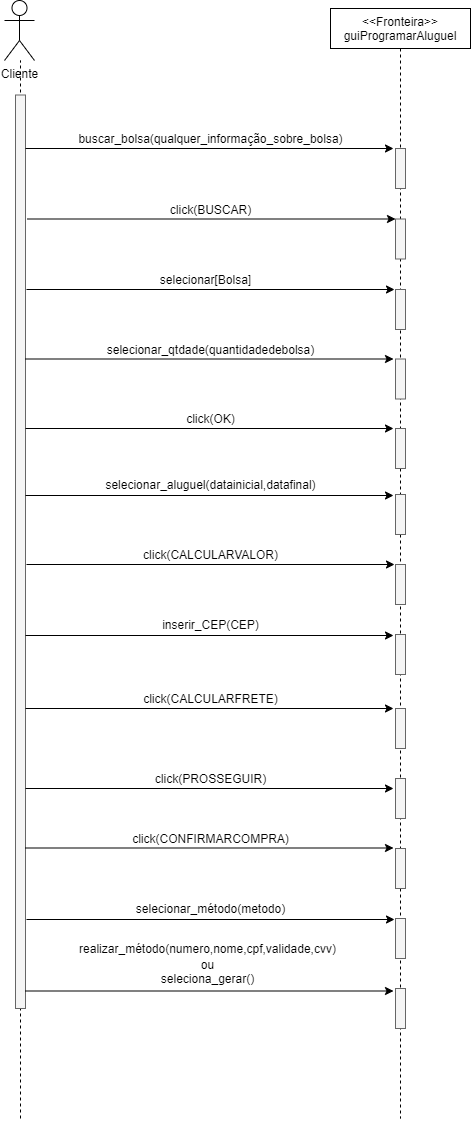

The diagram above was exported from draw.io. Its source (the exported page's mxGraphModel, read from the mxfile embedded in the PNG):
<mxGraphModel dx="2076" dy="1160" grid="1" gridSize="10" guides="1" tooltips="1" connect="1" arrows="1" fold="1" page="1" pageScale="1" pageWidth="850" pageHeight="1100" math="0" shadow="0">
  <root>
    <mxCell id="0" />
    <mxCell id="1" parent="0" />
    <mxCell id="BUNwI_r3JoDY0hV8Vjsq-33" value="" style="endArrow=none;dashed=1;html=1;" edge="1" parent="1">
      <mxGeometry width="50" height="50" relative="1" as="geometry">
        <mxPoint x="600" y="1200" as="sourcePoint" />
        <mxPoint x="600" y="142" as="targetPoint" />
      </mxGeometry>
    </mxCell>
    <mxCell id="BUNwI_r3JoDY0hV8Vjsq-1" value="Cliente" style="shape=umlActor;verticalLabelPosition=bottom;verticalAlign=top;html=1;outlineConnect=0;" vertex="1" parent="1">
      <mxGeometry x="584" y="82" width="30" height="60" as="geometry" />
    </mxCell>
    <mxCell id="BUNwI_r3JoDY0hV8Vjsq-6" value="" style="points=[];perimeter=orthogonalPerimeter;rounded=0;shadow=0;strokeWidth=1;fillColor=#f5f5f5;glass=0;sketch=0;strokeColor=#666666;fontColor=#333333;" vertex="1" parent="1">
      <mxGeometry x="595" y="176.5" width="10" height="913.5" as="geometry" />
    </mxCell>
    <mxCell id="BUNwI_r3JoDY0hV8Vjsq-14" value="&lt;&lt;Fronteira&gt;&gt;&#10;guiProgramarAluguel" style="shape=umlLifeline;perimeter=lifelinePerimeter;container=1;collapsible=0;recursiveResize=0;rounded=0;shadow=0;strokeWidth=1;" vertex="1" parent="1">
      <mxGeometry x="910" y="90" width="140" height="1110" as="geometry" />
    </mxCell>
    <mxCell id="BUNwI_r3JoDY0hV8Vjsq-19" value="click(OK)" style="text;html=1;align=center;verticalAlign=middle;resizable=0;points=[];autosize=1;strokeColor=none;" vertex="1" parent="1">
      <mxGeometry x="760" y="490" width="60" height="20" as="geometry" />
    </mxCell>
    <mxCell id="BUNwI_r3JoDY0hV8Vjsq-20" value="inserir_CEP(CEP)" style="text;html=1;align=center;verticalAlign=middle;resizable=0;points=[];autosize=1;strokeColor=none;" vertex="1" parent="1">
      <mxGeometry x="735" y="696" width="110" height="20" as="geometry" />
    </mxCell>
    <mxCell id="BUNwI_r3JoDY0hV8Vjsq-21" value="selecionar_aluguel(datainicial,datafinal)" style="text;html=1;align=center;verticalAlign=middle;resizable=0;points=[];autosize=1;strokeColor=none;" vertex="1" parent="1">
      <mxGeometry x="675" y="556" width="230" height="20" as="geometry" />
    </mxCell>
    <mxCell id="BUNwI_r3JoDY0hV8Vjsq-22" value="selecionar[Bolsa]" style="text;html=1;align=center;verticalAlign=middle;resizable=0;points=[];autosize=1;strokeColor=none;" vertex="1" parent="1">
      <mxGeometry x="730" y="351" width="110" height="20" as="geometry" />
    </mxCell>
    <mxCell id="BUNwI_r3JoDY0hV8Vjsq-23" value="buscar_bolsa(qualquer_informação_sobre_bolsa)" style="text;html=1;align=center;verticalAlign=middle;resizable=0;points=[];autosize=1;strokeColor=none;" vertex="1" parent="1">
      <mxGeometry x="650" y="210" width="280" height="20" as="geometry" />
    </mxCell>
    <mxCell id="BUNwI_r3JoDY0hV8Vjsq-24" value="selecionar_qtdade(quantidadedebolsa)" style="text;html=1;align=center;verticalAlign=middle;resizable=0;points=[];autosize=1;strokeColor=none;" vertex="1" parent="1">
      <mxGeometry x="680" y="420.5" width="220" height="20" as="geometry" />
    </mxCell>
    <mxCell id="BUNwI_r3JoDY0hV8Vjsq-25" value="click(PROSSEGUIR)" style="text;html=1;align=center;verticalAlign=middle;resizable=0;points=[];autosize=1;strokeColor=none;" vertex="1" parent="1">
      <mxGeometry x="725" y="850" width="130" height="20" as="geometry" />
    </mxCell>
    <mxCell id="BUNwI_r3JoDY0hV8Vjsq-26" value="click(BUSCAR)" style="text;html=1;align=center;verticalAlign=middle;resizable=0;points=[];autosize=1;strokeColor=none;" vertex="1" parent="1">
      <mxGeometry x="740" y="280.5" width="100" height="20" as="geometry" />
    </mxCell>
    <mxCell id="BUNwI_r3JoDY0hV8Vjsq-27" value="click(CALCULARVALOR)" style="text;html=1;align=center;verticalAlign=middle;resizable=0;points=[];autosize=1;strokeColor=none;" vertex="1" parent="1">
      <mxGeometry x="715" y="626" width="150" height="20" as="geometry" />
    </mxCell>
    <mxCell id="BUNwI_r3JoDY0hV8Vjsq-28" value="click(CALCULARFRETE)" style="text;html=1;align=center;verticalAlign=middle;resizable=0;points=[];autosize=1;strokeColor=none;" vertex="1" parent="1">
      <mxGeometry x="715" y="770" width="150" height="20" as="geometry" />
    </mxCell>
    <mxCell id="BUNwI_r3JoDY0hV8Vjsq-29" value="click(CONFIRMARCOMPRA)" style="text;html=1;align=center;verticalAlign=middle;resizable=0;points=[];autosize=1;strokeColor=none;" vertex="1" parent="1">
      <mxGeometry x="705" y="910" width="170" height="20" as="geometry" />
    </mxCell>
    <mxCell id="BUNwI_r3JoDY0hV8Vjsq-30" value="selecionar_método(metodo)" style="text;html=1;align=center;verticalAlign=middle;resizable=0;points=[];autosize=1;strokeColor=none;" vertex="1" parent="1">
      <mxGeometry x="705" y="980" width="170" height="20" as="geometry" />
    </mxCell>
    <mxCell id="BUNwI_r3JoDY0hV8Vjsq-43" value="" style="points=[];perimeter=orthogonalPerimeter;rounded=0;shadow=0;strokeWidth=1;fillColor=#f5f5f5;glass=0;sketch=0;strokeColor=#666666;fontColor=#333333;" vertex="1" parent="1">
      <mxGeometry x="975" y="230" width="10" height="40" as="geometry" />
    </mxCell>
    <mxCell id="BUNwI_r3JoDY0hV8Vjsq-45" value="realizar_método(numero,nome,cpf,validade,cvv)" style="text;html=1;align=center;verticalAlign=middle;resizable=0;points=[];autosize=1;strokeColor=none;" vertex="1" parent="1">
      <mxGeometry x="652" y="1020" width="270" height="20" as="geometry" />
    </mxCell>
    <mxCell id="BUNwI_r3JoDY0hV8Vjsq-46" value="seleciona_gerar()" style="text;html=1;align=center;verticalAlign=middle;resizable=0;points=[];autosize=1;strokeColor=none;" vertex="1" parent="1">
      <mxGeometry x="732" y="1050" width="110" height="20" as="geometry" />
    </mxCell>
    <mxCell id="BUNwI_r3JoDY0hV8Vjsq-48" value="ou" style="text;html=1;align=center;verticalAlign=middle;resizable=0;points=[];autosize=1;strokeColor=none;" vertex="1" parent="1">
      <mxGeometry x="772" y="1036" width="30" height="20" as="geometry" />
    </mxCell>
    <mxCell id="BUNwI_r3JoDY0hV8Vjsq-50" value="" style="endArrow=classic;html=1;" edge="1" parent="1">
      <mxGeometry width="50" height="50" relative="1" as="geometry">
        <mxPoint x="605" y="230" as="sourcePoint" />
        <mxPoint x="973" y="230" as="targetPoint" />
      </mxGeometry>
    </mxCell>
    <mxCell id="BUNwI_r3JoDY0hV8Vjsq-51" value="" style="endArrow=classic;html=1;" edge="1" parent="1">
      <mxGeometry width="50" height="50" relative="1" as="geometry">
        <mxPoint x="607" y="300.5" as="sourcePoint" />
        <mxPoint x="975" y="300.5" as="targetPoint" />
      </mxGeometry>
    </mxCell>
    <mxCell id="BUNwI_r3JoDY0hV8Vjsq-52" value="" style="endArrow=classic;html=1;" edge="1" parent="1">
      <mxGeometry width="50" height="50" relative="1" as="geometry">
        <mxPoint x="606" y="371" as="sourcePoint" />
        <mxPoint x="974" y="371" as="targetPoint" />
      </mxGeometry>
    </mxCell>
    <mxCell id="BUNwI_r3JoDY0hV8Vjsq-53" value="" style="endArrow=classic;html=1;" edge="1" parent="1">
      <mxGeometry width="50" height="50" relative="1" as="geometry">
        <mxPoint x="605" y="440.5" as="sourcePoint" />
        <mxPoint x="973" y="440.5" as="targetPoint" />
      </mxGeometry>
    </mxCell>
    <mxCell id="BUNwI_r3JoDY0hV8Vjsq-54" value="" style="endArrow=classic;html=1;" edge="1" parent="1">
      <mxGeometry width="50" height="50" relative="1" as="geometry">
        <mxPoint x="605" y="577" as="sourcePoint" />
        <mxPoint x="973" y="577" as="targetPoint" />
      </mxGeometry>
    </mxCell>
    <mxCell id="BUNwI_r3JoDY0hV8Vjsq-55" value="" style="endArrow=classic;html=1;" edge="1" parent="1">
      <mxGeometry width="50" height="50" relative="1" as="geometry">
        <mxPoint x="605" y="510" as="sourcePoint" />
        <mxPoint x="973" y="510" as="targetPoint" />
      </mxGeometry>
    </mxCell>
    <mxCell id="BUNwI_r3JoDY0hV8Vjsq-56" value="" style="endArrow=classic;html=1;" edge="1" parent="1">
      <mxGeometry width="50" height="50" relative="1" as="geometry">
        <mxPoint x="606" y="646" as="sourcePoint" />
        <mxPoint x="974" y="646" as="targetPoint" />
      </mxGeometry>
    </mxCell>
    <mxCell id="BUNwI_r3JoDY0hV8Vjsq-57" value="" style="endArrow=classic;html=1;" edge="1" parent="1">
      <mxGeometry width="50" height="50" relative="1" as="geometry">
        <mxPoint x="605" y="717" as="sourcePoint" />
        <mxPoint x="973" y="717" as="targetPoint" />
      </mxGeometry>
    </mxCell>
    <mxCell id="BUNwI_r3JoDY0hV8Vjsq-58" value="" style="endArrow=classic;html=1;" edge="1" parent="1">
      <mxGeometry width="50" height="50" relative="1" as="geometry">
        <mxPoint x="605" y="790" as="sourcePoint" />
        <mxPoint x="973" y="790" as="targetPoint" />
      </mxGeometry>
    </mxCell>
    <mxCell id="BUNwI_r3JoDY0hV8Vjsq-59" value="" style="endArrow=classic;html=1;" edge="1" parent="1">
      <mxGeometry width="50" height="50" relative="1" as="geometry">
        <mxPoint x="605" y="870" as="sourcePoint" />
        <mxPoint x="973" y="870" as="targetPoint" />
      </mxGeometry>
    </mxCell>
    <mxCell id="BUNwI_r3JoDY0hV8Vjsq-60" value="" style="endArrow=classic;html=1;" edge="1" parent="1">
      <mxGeometry width="50" height="50" relative="1" as="geometry">
        <mxPoint x="605" y="929.5" as="sourcePoint" />
        <mxPoint x="973" y="929.5" as="targetPoint" />
      </mxGeometry>
    </mxCell>
    <mxCell id="BUNwI_r3JoDY0hV8Vjsq-61" value="" style="endArrow=classic;html=1;" edge="1" parent="1">
      <mxGeometry width="50" height="50" relative="1" as="geometry">
        <mxPoint x="606" y="1001" as="sourcePoint" />
        <mxPoint x="974" y="1001" as="targetPoint" />
      </mxGeometry>
    </mxCell>
    <mxCell id="BUNwI_r3JoDY0hV8Vjsq-62" value="" style="endArrow=classic;html=1;" edge="1" parent="1">
      <mxGeometry width="50" height="50" relative="1" as="geometry">
        <mxPoint x="605" y="1072.5" as="sourcePoint" />
        <mxPoint x="973" y="1072.5" as="targetPoint" />
      </mxGeometry>
    </mxCell>
    <mxCell id="BUNwI_r3JoDY0hV8Vjsq-70" value="" style="points=[];perimeter=orthogonalPerimeter;rounded=0;shadow=0;strokeWidth=1;fillColor=#f5f5f5;glass=0;sketch=0;strokeColor=#666666;fontColor=#333333;" vertex="1" parent="1">
      <mxGeometry x="975" y="300.5" width="10" height="40" as="geometry" />
    </mxCell>
    <mxCell id="BUNwI_r3JoDY0hV8Vjsq-71" value="" style="points=[];perimeter=orthogonalPerimeter;rounded=0;shadow=0;strokeWidth=1;fillColor=#f5f5f5;glass=0;sketch=0;strokeColor=#666666;fontColor=#333333;" vertex="1" parent="1">
      <mxGeometry x="975" y="371" width="10" height="40" as="geometry" />
    </mxCell>
    <mxCell id="BUNwI_r3JoDY0hV8Vjsq-72" value="" style="points=[];perimeter=orthogonalPerimeter;rounded=0;shadow=0;strokeWidth=1;fillColor=#f5f5f5;glass=0;sketch=0;strokeColor=#666666;fontColor=#333333;" vertex="1" parent="1">
      <mxGeometry x="975" y="440.5" width="10" height="40" as="geometry" />
    </mxCell>
    <mxCell id="BUNwI_r3JoDY0hV8Vjsq-73" value="" style="points=[];perimeter=orthogonalPerimeter;rounded=0;shadow=0;strokeWidth=1;fillColor=#f5f5f5;glass=0;sketch=0;strokeColor=#666666;fontColor=#333333;" vertex="1" parent="1">
      <mxGeometry x="975" y="510" width="10" height="40" as="geometry" />
    </mxCell>
    <mxCell id="BUNwI_r3JoDY0hV8Vjsq-74" value="" style="points=[];perimeter=orthogonalPerimeter;rounded=0;shadow=0;strokeWidth=1;fillColor=#f5f5f5;glass=0;sketch=0;strokeColor=#666666;fontColor=#333333;" vertex="1" parent="1">
      <mxGeometry x="975" y="576" width="10" height="40" as="geometry" />
    </mxCell>
    <mxCell id="BUNwI_r3JoDY0hV8Vjsq-75" value="" style="points=[];perimeter=orthogonalPerimeter;rounded=0;shadow=0;strokeWidth=1;fillColor=#f5f5f5;glass=0;sketch=0;strokeColor=#666666;fontColor=#333333;" vertex="1" parent="1">
      <mxGeometry x="975" y="646" width="10" height="40" as="geometry" />
    </mxCell>
    <mxCell id="BUNwI_r3JoDY0hV8Vjsq-76" value="" style="points=[];perimeter=orthogonalPerimeter;rounded=0;shadow=0;strokeWidth=1;fillColor=#f5f5f5;glass=0;sketch=0;strokeColor=#666666;fontColor=#333333;" vertex="1" parent="1">
      <mxGeometry x="975" y="1070" width="10" height="40" as="geometry" />
    </mxCell>
    <mxCell id="BUNwI_r3JoDY0hV8Vjsq-81" value="" style="points=[];perimeter=orthogonalPerimeter;rounded=0;shadow=0;strokeWidth=1;fillColor=#f5f5f5;glass=0;sketch=0;strokeColor=#666666;fontColor=#333333;" vertex="1" parent="1">
      <mxGeometry x="975" y="1000" width="10" height="40" as="geometry" />
    </mxCell>
    <mxCell id="BUNwI_r3JoDY0hV8Vjsq-82" value="" style="points=[];perimeter=orthogonalPerimeter;rounded=0;shadow=0;strokeWidth=1;fillColor=#f5f5f5;glass=0;sketch=0;strokeColor=#666666;fontColor=#333333;" vertex="1" parent="1">
      <mxGeometry x="975" y="930" width="10" height="40" as="geometry" />
    </mxCell>
    <mxCell id="BUNwI_r3JoDY0hV8Vjsq-83" value="" style="points=[];perimeter=orthogonalPerimeter;rounded=0;shadow=0;strokeWidth=1;fillColor=#f5f5f5;glass=0;sketch=0;strokeColor=#666666;fontColor=#333333;" vertex="1" parent="1">
      <mxGeometry x="975" y="860" width="10" height="40" as="geometry" />
    </mxCell>
    <mxCell id="BUNwI_r3JoDY0hV8Vjsq-84" value="" style="points=[];perimeter=orthogonalPerimeter;rounded=0;shadow=0;strokeWidth=1;fillColor=#f5f5f5;glass=0;sketch=0;strokeColor=#666666;fontColor=#333333;" vertex="1" parent="1">
      <mxGeometry x="975" y="790" width="10" height="40" as="geometry" />
    </mxCell>
    <mxCell id="BUNwI_r3JoDY0hV8Vjsq-85" value="" style="points=[];perimeter=orthogonalPerimeter;rounded=0;shadow=0;strokeWidth=1;fillColor=#f5f5f5;glass=0;sketch=0;strokeColor=#666666;fontColor=#333333;" vertex="1" parent="1">
      <mxGeometry x="975" y="716" width="10" height="40" as="geometry" />
    </mxCell>
  </root>
</mxGraphModel>